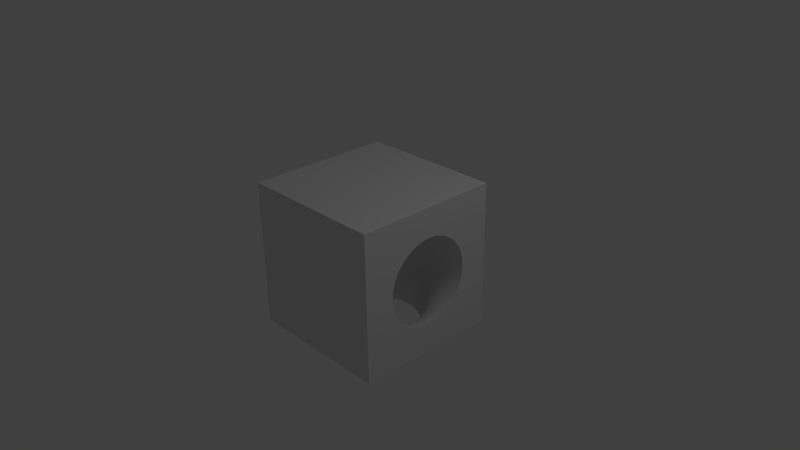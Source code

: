 # Source: Curve.blend  (saved by Blender 2.62.0; exported with 4.5.12 LTS)
import bpy
from mathutils import Matrix  # noqa: F401  (used for matrix-valued properties, if any)

bpy.ops.wm.read_factory_settings(use_empty=True)
scene = bpy.context.scene
scene.name = 'Scene'

# ---- collections
col_collection_1 = bpy.data.collections.new('Collection 1'); scene.collection.children.link(col_collection_1)

# ---- world
world_world = bpy.data.worlds.new('World'); scene.world = world_world
world_world.color = (0.05088, 0.05088, 0.05088)
world_world.use_sun_shadow = False
world_world.sun_shadow_jitter_overblur = 0.0
world_world.cycles.sampling_method = 'MANUAL'
world_world.cycles.sample_map_resolution = 256

# ---- cameras
cam_camera = bpy.data.cameras.new('Camera')
cam_camera.clip_end = 100.0
cam_camera.lens = 35.0
cam_camera.sensor_width = 32.0
cam_camera.sensor_height = 18.0
cam_camera.ortho_scale = 7.314
cam_camera.dof.focus_distance = 0.0
cam_camera.dof.aperture_fstop = 128.0

# ---- lights
light_lamp = bpy.data.lights.new('Lamp', 'POINT')
light_lamp.transmission_factor = 0.0
light_lamp.cutoff_distance = 30.0
light_lamp.energy = 100.0
light_lamp.shadow_buffer_clip_start = 1.001
light_lamp.shadow_soft_size = 1.0
light_lamp.shadow_maximum_resolution = 0.006
light_lamp.use_absolute_resolution = True
light_lamp.cycles.use_multiple_importance_sampling = False

# ---- meshes
me_circle_003 = bpy.data.meshes.new('Circle.003')
me_circle_003.from_pydata([(0.0, 1.0, 0.0), (0.1951, 0.9808, 0.0), (0.3827, 0.9239, 0.0), (0.5556, 0.8315, 0.0), (0.7071, 0.7071, 0.0), (0.8315, 0.5556, 0.0), (0.9239, 0.3827, 0.0), (0.9808, 0.1951, 0.0), (1.0, 7.55e-08, 0.0), (0.9808, -0.1951, 0.0), (0.9239, -0.3827, 0.0), (0.8315, -0.5556, 0.0), (0.7071, -0.7071, 0.0), (0.5556, -0.8315, 0.0), (0.3827, -0.9239, 0.0), (0.1951, -0.9808, 0.0), (-3.258e-07, -1.0, 0.0), (-0.1951, -0.9808, 0.0), (-0.3827, -0.9239, 0.0), (-0.5556, -0.8315, 0.0), (-0.7071, -0.7071, 0.0), (-0.8315, -0.5556, 0.0), (-0.9239, -0.3827, 0.0), (-0.9808, -0.1951, 0.0), (-1.0, 9.656e-07, 0.0), (-0.9808, 0.1951, 0.0), (-0.9239, 0.3827, 0.0), (-0.8315, 0.5556, 0.0), (-0.7071, 0.7071, 0.0), (-0.5556, 0.8315, 0.0), (-0.3827, 0.9239, 0.0), (-0.1951, 0.9808, 0.0), (-0.1668, 0.9808, 0.194), (-0.3515, 0.9239, 0.2135), (-0.5218, 0.8315, 0.2315), (-0.671, 0.7071, 0.2473), (-0.7935, 0.5556, 0.2603), (-0.8845, 0.3827, 0.2699), (-0.9406, 0.1951, 0.2758), (-0.9595, 9.656e-07, 0.2778), (-0.9406, -0.1951, 0.2758), (-0.8845, -0.3827, 0.2699), (-0.7935, -0.5556, 0.2603), (-0.671, -0.7071, 0.2473), (-0.5218, -0.8315, 0.2315), (-0.3515, -0.9239, 0.2135), (-0.1668, -0.9808, 0.194), (0.02532, -1.0, 0.1736), (0.2174, -0.9808, 0.1533), (0.4022, -0.9239, 0.1338), (0.5725, -0.8315, 0.1158), (0.7217, -0.7071, 0.09998), (0.8442, -0.5556, 0.08702), (0.9352, -0.3827, 0.07739), (0.9912, -0.1951, 0.07146), (1.01, 7.55e-08, 0.06946), (0.9912, 0.1951, 0.07146), (0.9352, 0.3827, 0.07739), (0.8442, 0.5556, 0.08702), (0.7217, 0.7071, 0.09998), (0.5725, 0.8315, 0.1158), (0.4022, 0.9239, 0.1338), (0.2174, 0.9808, 0.1533), (0.02532, 1.0, 0.1736), (0.1005, 1.0, 0.342), (0.2838, 0.9808, 0.302), (0.4601, 0.9239, 0.2635), (0.6226, 0.8315, 0.228), (0.765, 0.7071, 0.1969), (0.8818, 0.5556, 0.1714), (0.9687, 0.3827, 0.1524), (1.022, 0.1951, 0.1408), (1.04, 7.55e-08, 0.1368), (1.022, -0.1951, 0.1408), (0.9687, -0.3827, 0.1524), (0.8818, -0.5556, 0.1714), (0.765, -0.7071, 0.1969), (0.6226, -0.8315, 0.228), (0.4601, -0.9239, 0.2635), (0.2838, -0.9808, 0.302), (0.1005, -1.0, 0.342), (-0.08281, -0.9808, 0.3821), (-0.2591, -0.9239, 0.4206), (-0.4216, -0.8315, 0.456), (-0.564, -0.7071, 0.4871), (-0.6808, -0.5556, 0.5126), (-0.7677, -0.3827, 0.5316), (-0.8211, -0.1951, 0.5433), (-0.8392, 9.656e-07, 0.5472), (-0.8211, 0.1951, 0.5433), (-0.7677, 0.3827, 0.5316), (-0.6808, 0.5556, 0.5126), (-0.5639, 0.7071, 0.4871), (-0.4216, 0.8315, 0.456), (-0.2591, 0.9239, 0.4206), (-0.08281, 0.9808, 0.3821), (0.05434, 0.9808, 0.5585), (-0.1081, 0.9239, 0.6148), (-0.2578, 0.8315, 0.6667), (-0.3891, 0.7071, 0.7121), (-0.4968, 0.5556, 0.7494), (-0.5768, 0.3827, 0.7772), (-0.6261, 0.1951, 0.7942), (-0.6427, 9.656e-07, 0.8), (-0.6261, -0.1951, 0.7942), (-0.5768, -0.3827, 0.7772), (-0.4968, -0.5556, 0.7494), (-0.3891, -0.7071, 0.7121), (-0.2578, -0.8315, 0.6667), (-0.1081, -0.9239, 0.6148), (0.05434, -0.9808, 0.5585), (0.2233, -1.0, 0.5), (0.3922, -0.9808, 0.4415), (0.5547, -0.9239, 0.3852), (0.7044, -0.8315, 0.3333), (0.8357, -0.7071, 0.2879), (0.9434, -0.5556, 0.2506), (1.023, -0.3827, 0.2228), (1.073, -0.1951, 0.2058), (1.089, 7.55e-08, 0.2), (1.073, 0.1951, 0.2058), (1.023, 0.3827, 0.2228), (0.9434, 0.5556, 0.2506), (0.8357, 0.7071, 0.2879), (0.7044, 0.8315, 0.3333), (0.5547, 0.9239, 0.3852), (0.3922, 0.9808, 0.4415), (0.2233, 1.0, 0.5), (0.3899, 1.0, 0.6428), (0.5394, 0.9808, 0.5675), (0.6831, 0.9239, 0.4952), (0.8155, 0.8315, 0.4285), (0.9316, 0.7071, 0.3701), (1.027, 0.5556, 0.3221), (1.098, 0.3827, 0.2865), (1.141, 0.1951, 0.2645), (1.156, 7.55e-08, 0.2571), (1.141, -0.1951, 0.2645), (1.098, -0.3827, 0.2865), (1.027, -0.5556, 0.3221), (0.9316, -0.7071, 0.3701), (0.8155, -0.8315, 0.4285), (0.6831, -0.9239, 0.4952), (0.5394, -0.9808, 0.5675), (0.3899, -1.0, 0.6428), (0.2405, -0.9808, 0.718), (0.09677, -0.9239, 0.7904), (-0.03567, -0.8315, 0.8571), (-0.1517, -0.7071, 0.9155), (-0.247, -0.5556, 0.9635), (-0.3178, -0.3827, 0.9991), (-0.3614, -0.1951, 1.021), (-0.3761, 9.656e-07, 1.028), (-0.3614, 0.1951, 1.021), (-0.3178, 0.3827, 0.9991), (-0.247, 0.5556, 0.9635), (-0.1517, 0.7071, 0.9155), (-0.03567, 0.8315, 0.8571), (0.09677, 0.9239, 0.7904), (0.2405, 0.9808, 0.718), (0.47, 0.9808, 0.8557), (0.3494, 0.9239, 0.9419), (0.2382, 0.8315, 1.021), (0.1408, 0.7071, 1.091), (0.0609, 0.5556, 1.148), (0.001496, 0.3827, 1.191), (-0.03508, 0.1951, 1.217), (-0.04743, 9.656e-07, 1.226), (-0.03508, -0.1951, 1.217), (0.001495, -0.3827, 1.191), (0.0609, -0.5556, 1.148), (0.1408, -0.7071, 1.091), (0.2382, -0.8315, 1.021), (0.3494, -0.9239, 0.9419), (0.47, -0.9808, 0.8557), (0.5954, -1.0, 0.766), (0.7208, -0.9808, 0.6764), (0.8413, -0.9239, 0.5902), (0.9525, -0.8315, 0.5107), (1.05, -0.7071, 0.441), (1.13, -0.5556, 0.3839), (1.189, -0.3827, 0.3414), (1.226, -0.1951, 0.3152), (1.238, 7.55e-08, 0.3064), (1.226, 0.1951, 0.3152), (1.189, 0.3827, 0.3414), (1.13, 0.5556, 0.3839), (1.05, 0.7071, 0.441), (0.9525, 0.8315, 0.5107), (0.8413, 0.9239, 0.5902), (0.7208, 0.9808, 0.6764), (0.5954, 1.0, 0.766), (0.8333, 1.0, 0.866), (0.9309, 0.9808, 0.7647), (1.025, 0.9239, 0.6672), (1.111, 0.8315, 0.5773), (1.187, 0.7071, 0.4986), (1.249, 0.5556, 0.434), (1.295, 0.3827, 0.386), (1.324, 0.1951, 0.3564), (1.333, 7.55e-08, 0.3464), (1.324, -0.1951, 0.3564), (1.295, -0.3827, 0.386), (1.249, -0.5556, 0.434), (1.187, -0.7071, 0.4986), (1.111, -0.8315, 0.5773), (1.025, -0.9239, 0.6672), (0.9309, -0.9808, 0.7647), (0.8333, -1.0, 0.866), (0.7358, -0.9808, 0.9674), (0.642, -0.9239, 1.065), (0.5555, -0.8315, 1.155), (0.4798, -0.7071, 1.233), (0.4176, -0.5556, 1.298), (0.3714, -0.3827, 1.346), (0.3429, -0.1951, 1.376), (0.3333, 9.656e-07, 1.386), (0.3429, 0.1951, 1.376), (0.3714, 0.3827, 1.346), (0.4176, 0.5556, 1.298), (0.4798, 0.7071, 1.233), (0.5555, 0.8315, 1.155), (0.642, 0.9239, 1.065), (0.7358, 0.9808, 0.9674), (1.03, 0.9808, 1.05), (0.9657, 0.9239, 1.155), (0.9066, 0.8315, 1.253), (0.8548, 0.7071, 1.338), (0.8123, 0.5556, 1.408), (0.7806, 0.3827, 1.461), (0.7612, 0.1951, 1.493), (0.7546, 9.656e-07, 1.504), (0.7612, -0.1951, 1.493), (0.7806, -0.3827, 1.461), (0.8123, -0.5556, 1.408), (0.8548, -0.7071, 1.338), (0.9066, -0.8315, 1.253), (0.9657, -0.9239, 1.155), (1.03, -0.9808, 1.05), (1.097, -1.0, 0.9397), (1.163, -0.9808, 0.8297), (1.228, -0.9239, 0.7239), (1.287, -0.8315, 0.6265), (1.338, -0.7071, 0.541), (1.381, -0.5556, 0.4709), (1.413, -0.3827, 0.4188), (1.432, -0.1951, 0.3867), (1.439, 7.55e-08, 0.3759), (1.432, 0.1951, 0.3867), (1.413, 0.3827, 0.4188), (1.381, 0.5556, 0.4709), (1.338, 0.7071, 0.541), (1.287, 0.8315, 0.6265), (1.228, 0.9239, 0.7239), (1.163, 0.9808, 0.8297), (1.097, 1.0, 0.9397), (1.377, 1.0, 0.9848), (1.411, 0.9808, 0.8695), (1.444, 0.9239, 0.7587), (1.474, 0.8315, 0.6565), (1.5, 0.7071, 0.567), (1.522, 0.5556, 0.4935), (1.538, 0.3827, 0.4389), (1.548, 0.1951, 0.4053), (1.551, 7.55e-08, 0.3939), (1.548, -0.1951, 0.4053), (1.538, -0.3827, 0.4389), (1.522, -0.5556, 0.4935), (1.5, -0.7071, 0.567), (1.474, -0.8315, 0.6565), (1.444, -0.9239, 0.7587), (1.411, -0.9808, 0.8695), (1.377, -1.0, 0.9848), (1.343, -0.9808, 1.1), (1.311, -0.9239, 1.211), (1.281, -0.8315, 1.313), (1.254, -0.7071, 1.403), (1.233, -0.5556, 1.476), (1.217, -0.3827, 1.531), (1.207, -0.1951, 1.564), (1.204, 9.656e-07, 1.576), (1.207, 0.1951, 1.564), (1.217, 0.3827, 1.531), (1.233, 0.5556, 1.476), (1.254, 0.7071, 1.403), (1.281, 0.8315, 1.313), (1.311, 0.9239, 1.211), (1.343, 0.9808, 1.1), (1.667, 0.9808, 1.117), (1.667, 0.9239, 1.23), (1.667, 0.8315, 1.333), (1.667, 0.7071, 1.424), (1.667, 0.5556, 1.499), (1.667, 0.3827, 1.554), (1.667, 0.1951, 1.588), (1.667, 9.656e-07, 1.6), (1.667, -0.1951, 1.588), (1.667, -0.3827, 1.554), (1.667, -0.5556, 1.499), (1.667, -0.7071, 1.424), (1.667, -0.8315, 1.333), (1.667, -0.9239, 1.23), (1.667, -0.9808, 1.117), (1.667, -1.0, 1.0), (1.667, -0.9808, 0.8829), (1.667, -0.9239, 0.7704), (1.667, -0.8315, 0.6667), (1.667, -0.7071, 0.5757), (1.667, -0.5556, 0.5011), (1.667, -0.3827, 0.4457), (1.667, -0.1951, 0.4115), (1.667, 7.55e-08, 0.4), (1.667, 0.1951, 0.4115), (1.667, 0.3827, 0.4457), (1.667, 0.5556, 0.5011), (1.667, 0.7071, 0.5757), (1.667, 0.8315, 0.6667), (1.667, 0.9239, 0.7704), (1.667, 0.9808, 0.8829), (1.667, 1.0, 1.0), (1.667, 0.9952, 1.0), (1.667, 0.9761, 0.8835), (1.667, 0.9194, 0.7715), (1.667, 0.8275, 0.6683), (1.667, 0.7037, 0.5778), (1.667, 0.5529, 0.5035), (1.667, 0.3808, 0.4483), (1.667, 0.1942, 0.4144), (1.667, 7.5e-08, 0.4029), (1.667, -0.1942, 0.4144), (1.667, -0.3808, 0.4483), (1.667, -0.5529, 0.5035), (1.667, -0.7037, 0.5778), (1.667, -0.8275, 0.6683), (1.667, -0.9194, 0.7715), (1.667, -0.9761, 0.8835), (1.667, -0.9952, 1.0), (1.667, -0.9761, 1.116), (1.667, -0.9194, 1.229), (1.667, -0.8275, 1.332), (1.667, -0.7037, 1.422), (1.667, -0.5529, 1.496), (1.667, -0.3808, 1.552), (1.667, -0.1942, 1.586), (1.667, 9.615e-07, 1.597), (1.667, 0.1942, 1.586), (1.667, 0.3808, 1.552), (1.667, 0.5529, 1.496), (1.667, 0.7037, 1.422), (1.667, 0.8275, 1.332), (1.667, 0.9194, 1.229), (1.667, 0.9761, 1.116), (0.0, 1.0, 0.0), (0.1951, 0.9808, 0.0), (0.3827, 0.9239, 0.0), (0.5556, 0.8315, 0.0), (0.7071, 0.7071, 0.0), (0.8315, 0.5556, 0.0), (0.9239, 0.3827, 0.0), (0.9808, 0.1951, 0.0), (1.0, 7.55e-08, 0.0), (0.9808, -0.1951, 0.0), (0.9239, -0.3827, 0.0), (0.8315, -0.5556, 0.0), (0.7071, -0.7071, 0.0), (0.5556, -0.8315, 0.0), (0.3827, -0.9239, 0.0), (0.1951, -0.9808, 0.0), (-3.258e-07, -1.0, 0.0), (-0.1951, -0.9808, 0.0), (-0.3827, -0.9239, 0.0), (-0.5556, -0.8315, 0.0), (-0.7071, -0.7071, 0.0), (-0.8315, -0.5556, 0.0), (-0.9239, -0.3827, 0.0), (-0.9808, -0.1951, 0.0), (-1.0, 9.656e-07, 0.0), (-0.9808, 0.1951, 0.0), (-0.9239, 0.3827, 0.0), (-0.8315, 0.5556, 0.0), (-0.7071, 0.7071, 0.0), (-0.5556, 0.8315, 0.0), (-0.3827, 0.9239, 0.0), (-0.1951, 0.9808, 0.0), (1.667, 1.667, 0.0), (1.667, -1.667, 0.0), (-1.667, -1.667, 0.0), (-1.667, 1.667, 0.0), (1.667, 1.667, 2.0), (1.667, -1.667, 2.0), (-1.667, -1.667, 2.0), (-1.667, 1.667, 2.0)], [], [(31, 0, 63, 32), (31, 32, 33, 30), (30, 33, 34, 29), (29, 34, 35, 28), (28, 35, 36, 27), (27, 36, 37, 26), (26, 37, 38, 25), (25, 38, 39, 24), (24, 39, 40, 23), (23, 40, 41, 22), (22, 41, 42, 21), (21, 42, 43, 20), (20, 43, 44, 19), (19, 44, 45, 18), (18, 45, 46, 17), (17, 46, 47, 16), (16, 47, 48, 15), (15, 48, 49, 14), (14, 49, 50, 13), (13, 50, 51, 12), (12, 51, 52, 11), (11, 52, 53, 10), (10, 53, 54, 9), (9, 54, 55, 8), (8, 55, 56, 7), (7, 56, 57, 6), (6, 57, 58, 5), (5, 58, 59, 4), (4, 59, 60, 3), (3, 60, 61, 2), (2, 61, 62, 1), (63, 0, 1, 62), (62, 65, 64, 63), (61, 66, 65, 62), (60, 67, 66, 61), (59, 68, 67, 60), (58, 69, 68, 59), (57, 70, 69, 58), (56, 71, 70, 57), (55, 72, 71, 56), (54, 73, 72, 55), (53, 74, 73, 54), (52, 75, 74, 53), (51, 76, 75, 52), (50, 77, 76, 51), (49, 78, 77, 50), (48, 79, 78, 49), (47, 80, 79, 48), (46, 81, 80, 47), (45, 82, 81, 46), (44, 83, 82, 45), (43, 84, 83, 44), (42, 85, 84, 43), (41, 86, 85, 42), (40, 87, 86, 41), (39, 88, 87, 40), (38, 89, 88, 39), (37, 90, 89, 38), (36, 91, 90, 37), (35, 92, 91, 36), (34, 93, 92, 35), (33, 94, 93, 34), (32, 95, 94, 33), (32, 63, 64, 95), (95, 64, 127, 96), (95, 96, 97, 94), (94, 97, 98, 93), (93, 98, 99, 92), (92, 99, 100, 91), (91, 100, 101, 90), (90, 101, 102, 89), (89, 102, 103, 88), (88, 103, 104, 87), (87, 104, 105, 86), (86, 105, 106, 85), (85, 106, 107, 84), (84, 107, 108, 83), (83, 108, 109, 82), (82, 109, 110, 81), (81, 110, 111, 80), (80, 111, 112, 79), (79, 112, 113, 78), (78, 113, 114, 77), (77, 114, 115, 76), (76, 115, 116, 75), (75, 116, 117, 74), (74, 117, 118, 73), (73, 118, 119, 72), (72, 119, 120, 71), (71, 120, 121, 70), (70, 121, 122, 69), (69, 122, 123, 68), (68, 123, 124, 67), (67, 124, 125, 66), (66, 125, 126, 65), (65, 126, 127, 64), (126, 129, 128, 127), (125, 130, 129, 126), (124, 131, 130, 125), (123, 132, 131, 124), (122, 133, 132, 123), (121, 134, 133, 122), (120, 135, 134, 121), (119, 136, 135, 120), (118, 137, 136, 119), (117, 138, 137, 118), (116, 139, 138, 117), (115, 140, 139, 116), (114, 141, 140, 115), (113, 142, 141, 114), (112, 143, 142, 113), (111, 144, 143, 112), (110, 145, 144, 111), (109, 146, 145, 110), (108, 147, 146, 109), (107, 148, 147, 108), (106, 149, 148, 107), (105, 150, 149, 106), (104, 151, 150, 105), (103, 152, 151, 104), (102, 153, 152, 103), (101, 154, 153, 102), (100, 155, 154, 101), (99, 156, 155, 100), (98, 157, 156, 99), (97, 158, 157, 98), (96, 159, 158, 97), (96, 127, 128, 159), (159, 128, 191, 160), (159, 160, 161, 158), (158, 161, 162, 157), (157, 162, 163, 156), (156, 163, 164, 155), (155, 164, 165, 154), (154, 165, 166, 153), (153, 166, 167, 152), (152, 167, 168, 151), (151, 168, 169, 150), (150, 169, 170, 149), (149, 170, 171, 148), (148, 171, 172, 147), (147, 172, 173, 146), (146, 173, 174, 145), (145, 174, 175, 144), (144, 175, 176, 143), (143, 176, 177, 142), (142, 177, 178, 141), (141, 178, 179, 140), (140, 179, 180, 139), (139, 180, 181, 138), (138, 181, 182, 137), (137, 182, 183, 136), (136, 183, 184, 135), (135, 184, 185, 134), (134, 185, 186, 133), (133, 186, 187, 132), (132, 187, 188, 131), (131, 188, 189, 130), (130, 189, 190, 129), (129, 190, 191, 128), (190, 193, 192, 191), (189, 194, 193, 190), (188, 195, 194, 189), (187, 196, 195, 188), (186, 197, 196, 187), (185, 198, 197, 186), (184, 199, 198, 185), (183, 200, 199, 184), (182, 201, 200, 183), (181, 202, 201, 182), (180, 203, 202, 181), (179, 204, 203, 180), (178, 205, 204, 179), (177, 206, 205, 178), (176, 207, 206, 177), (175, 208, 207, 176), (174, 209, 208, 175), (173, 210, 209, 174), (172, 211, 210, 173), (171, 212, 211, 172), (170, 213, 212, 171), (169, 214, 213, 170), (168, 215, 214, 169), (167, 216, 215, 168), (166, 217, 216, 167), (165, 218, 217, 166), (164, 219, 218, 165), (163, 220, 219, 164), (162, 221, 220, 163), (161, 222, 221, 162), (160, 223, 222, 161), (160, 191, 192, 223), (223, 192, 255, 224), (223, 224, 225, 222), (222, 225, 226, 221), (221, 226, 227, 220), (220, 227, 228, 219), (219, 228, 229, 218), (218, 229, 230, 217), (217, 230, 231, 216), (216, 231, 232, 215), (215, 232, 233, 214), (214, 233, 234, 213), (213, 234, 235, 212), (212, 235, 236, 211), (211, 236, 237, 210), (210, 237, 238, 209), (209, 238, 239, 208), (208, 239, 240, 207), (207, 240, 241, 206), (206, 241, 242, 205), (205, 242, 243, 204), (204, 243, 244, 203), (203, 244, 245, 202), (202, 245, 246, 201), (201, 246, 247, 200), (200, 247, 248, 199), (199, 248, 249, 198), (198, 249, 250, 197), (197, 250, 251, 196), (196, 251, 252, 195), (195, 252, 253, 194), (194, 253, 254, 193), (193, 254, 255, 192), (254, 257, 256, 255), (253, 258, 257, 254), (252, 259, 258, 253), (251, 260, 259, 252), (250, 261, 260, 251), (249, 262, 261, 250), (248, 263, 262, 249), (247, 264, 263, 248), (246, 265, 264, 247), (245, 266, 265, 246), (244, 267, 266, 245), (243, 268, 267, 244), (242, 269, 268, 243), (241, 270, 269, 242), (240, 271, 270, 241), (239, 272, 271, 240), (238, 273, 272, 239), (237, 274, 273, 238), (236, 275, 274, 237), (235, 276, 275, 236), (234, 277, 276, 235), (233, 278, 277, 234), (232, 279, 278, 233), (231, 280, 279, 232), (230, 281, 280, 231), (229, 282, 281, 230), (228, 283, 282, 229), (227, 284, 283, 228), (226, 285, 284, 227), (225, 286, 285, 226), (224, 287, 286, 225), (224, 255, 256, 287), (287, 256, 319, 288), (287, 288, 289, 286), (286, 289, 290, 285), (285, 290, 291, 284), (284, 291, 292, 283), (283, 292, 293, 282), (282, 293, 294, 281), (281, 294, 295, 280), (280, 295, 296, 279), (279, 296, 297, 278), (278, 297, 298, 277), (277, 298, 299, 276), (276, 299, 300, 275), (275, 300, 301, 274), (274, 301, 302, 273), (273, 302, 303, 272), (272, 303, 304, 271), (271, 304, 305, 270), (270, 305, 306, 269), (269, 306, 307, 268), (268, 307, 308, 267), (267, 308, 309, 266), (266, 309, 310, 265), (265, 310, 311, 264), (264, 311, 312, 263), (263, 312, 313, 262), (262, 313, 314, 261), (261, 314, 315, 260), (260, 315, 316, 259), (259, 316, 317, 258), (258, 317, 318, 257), (257, 318, 319, 256), (388, 391, 390, 389), (385, 389, 390, 386), (386, 390, 391, 387), (388, 384, 387, 391), (379, 378, 387), (380, 379, 387), (381, 380, 387), (382, 381, 387), (383, 382, 387), (352, 383, 387), (387, 384, 352), (384, 353, 352), (354, 353, 384), (355, 354, 384), (356, 355, 384), (357, 356, 384), (358, 357, 384), (375, 386, 376), (385, 361, 360), (374, 386, 375), (385, 362, 361), (373, 386, 374), (385, 363, 362), (372, 386, 373), (385, 364, 363), (371, 386, 372), (385, 365, 364), (370, 386, 371), (385, 366, 365), (369, 386, 370), (385, 367, 366), (368, 386, 369), (385, 368, 367), (385, 386, 368), (387, 378, 377), (384, 359, 358), (376, 387, 377), (376, 386, 387), (360, 384, 385), (360, 359, 384), (339, 389, 338), (340, 389, 339), (341, 389, 340), (342, 389, 341), (343, 389, 342), (344, 389, 343), (388, 389, 344), (345, 388, 344), (346, 388, 345), (347, 388, 346), (348, 388, 347), (349, 388, 348), (350, 388, 349), (335, 336, 385), (384, 320, 321), (334, 335, 385), (384, 321, 322), (333, 334, 385), (384, 322, 323), (332, 333, 385), (384, 323, 324), (331, 332, 385), (384, 324, 325), (330, 331, 385), (384, 325, 326), (329, 330, 385), (384, 326, 327), (384, 327, 328), (328, 329, 385), (384, 328, 385), (389, 337, 338), (388, 350, 351), (336, 337, 389), (336, 389, 385), (320, 384, 388), (320, 388, 351)])
me_circle_003.polygons.foreach_set('use_smooth', [1, 1, 1, 1, 1, 1, 1, 1, 1, 1, 1, 1, 1, 1, 1, 1, 1, 1, 1, 1, 1, 1, 1, 1, 1, 1, 1, 1, 1, 1, 1, 1, 1, 1, 1, 1, 1, 1, 1, 1, 1, 1, 1, 1, 1, 1, 1, 1, 1, 1, 1, 1, 1, 1, 1, 1, 1, 1, 1, 1, 1, 1, 1, 1, 1, 1, 1, 1, 1, 1, 1, 1, 1, 1, 1, 1, 1, 1, 1, 1, 1, 1, 1, 1, 1, 1, 1, 1, 1, 1, 1, 1, 1, 1, 1, 1, 1, 1, 1, 1, 1, 1, 1, 1, 1, 1, 1, 1, 1, 1, 1, 1, 1, 1, 1, 1, 1, 1, 1, 1, 1, 1, 1, 1, 1, 1, 1, 1, 1, 1, 1, 1, 1, 1, 1, 1, 1, 1, 1, 1, 1, 1, 1, 1, 1, 1, 1, 1, 1, 1, 1, 1, 1, 1, 1, 1, 1, 1, 1, 1, 1, 1, 1, 1, 1, 1, 1, 1, 1, 1, 1, 1, 1, 1, 1, 1, 1, 1, 1, 1, 1, 1, 1, 1, 1, 1, 1, 1, 1, 1, 1, 1, 1, 1, 1, 1, 1, 1, 1, 1, 1, 1, 1, 1, 1, 1, 1, 1, 1, 1, 1, 1, 1, 1, 1, 1, 1, 1, 1, 1, 1, 1, 1, 1, 1, 1, 1, 1, 1, 1, 1, 1, 1, 1, 1, 1, 1, 1, 1, 1, 1, 1, 1, 1, 1, 1, 1, 1, 1, 1, 1, 1, 1, 1, 1, 1, 1, 1, 1, 1, 1, 1, 1, 1, 1, 1, 1, 1, 1, 1, 1, 1, 1, 1, 1, 1, 1, 1, 1, 1, 1, 1, 1, 1, 1, 1, 1, 1, 0, 0, 0, 0, 0, 0, 0, 0, 0, 0, 0, 0, 0, 0, 0, 0, 0, 0, 0, 0, 0, 0, 0, 0, 0, 0, 0, 0, 0, 0, 0, 0, 0, 0, 0, 0, 0, 0, 0, 0, 0, 0, 0, 0, 0, 0, 0, 0, 0, 0, 0, 0, 0, 0, 0, 0, 0, 0, 0, 0, 0, 0, 0, 0, 0, 0, 0, 0, 0, 0, 0, 0, 0, 0, 0, 0])
me_circle_003.use_remesh_preserve_volume = False
me_circle_003.use_remesh_preserve_attributes = False
me_circle_003.use_mirror_vertex_groups = False
me_circle_003.update()

# ---- objects
ob_circle_001 = bpy.data.objects.new('Circle.001', me_circle_003)
ob_lamp = bpy.data.objects.new('Lamp', light_lamp)
ob_camera = bpy.data.objects.new('Camera', cam_camera)

# ---- transforms, parenting, visibility, modifiers, constraints
ob_circle_001.location = (0.0, 0.0, -1.0)
ob_circle_001.scale = (0.6, 0.6, 1.0)
ob_circle_001.lineart.crease_threshold = 0.0
ob_lamp.location = (4.076, 1.005, 5.904)
ob_lamp.rotation_euler = (0.6503, 0.05522, 1.866)
ob_lamp.lock_rotations_4d = False
ob_lamp.empty_display_type = 'ARROWS'
ob_lamp.color = (0.0, 0.0, 0.0, 0.0)
ob_lamp.lineart.crease_threshold = 0.0
ob_camera.location = (7.481, -6.508, 5.344)
ob_camera.rotation_euler = (1.109, 0.01082, 0.8149)
ob_camera.lock_rotations_4d = False
ob_camera.empty_display_type = 'ARROWS'
ob_camera.color = (0.0, 0.0, 0.0, 0.0)
ob_camera.display_type = 'WIRE'
ob_camera.lineart.crease_threshold = 0.0

# ---- collection membership
col_collection_1.objects.link(ob_circle_001)
col_collection_1.objects.link(ob_lamp)
col_collection_1.objects.link(ob_camera)

# ---- scene / render settings (as saved in the file)
scene.camera = ob_camera
scene.frame_start = 1; scene.frame_end = 250; scene.frame_set(1)
scene.render.engine = 'BLENDER_EEVEE_NEXT'
scene.render.image_settings.color_mode = 'RGB'
scene.render.image_settings.compression = 90
scene.render.resolution_percentage = 50
scene.render.dither_intensity = 0.0
scene.render.bake_margin = 2
scene.render.bake_bias = 0.0
scene.cycles.use_denoising = False
scene.cycles.samples = 10
scene.cycles.sampling_pattern = 'TABULATED_SOBOL'
scene.cycles.light_sampling_threshold = 0.0
scene.cycles.use_adaptive_sampling = False
scene.cycles.use_light_tree = False
scene.cycles.blur_glossy = 0.0
scene.cycles.volume_bounces = 1
scene.cycles.pixel_filter_type = 'GAUSSIAN'
scene.cycles.sample_clamp_indirect = 0.0
scene.view_settings.view_transform = 'Standard'
bpy.context.view_layer.update()

